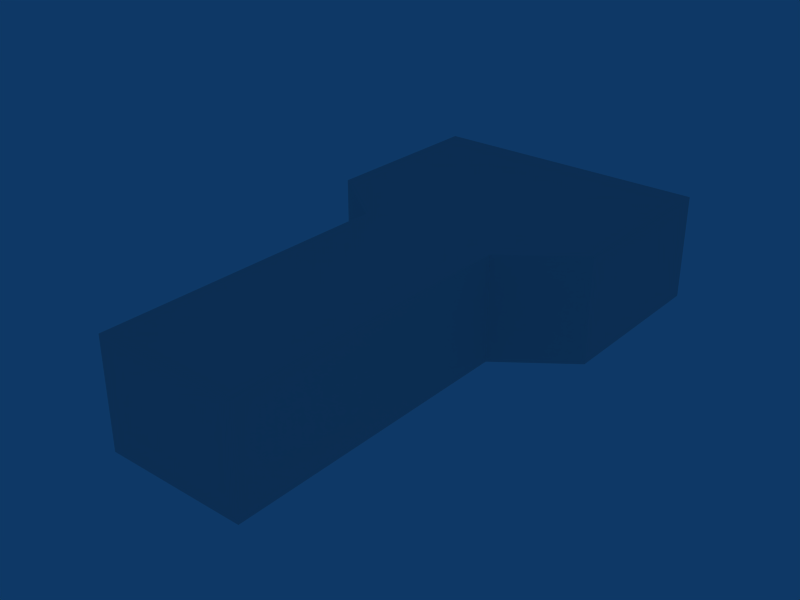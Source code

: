 # Source: tut_move0.blend  (saved by Blender 2.66.1; exported with 4.5.12 LTS)
import bpy
from mathutils import Matrix  # noqa: F401  (used for matrix-valued properties, if any)

bpy.ops.wm.read_factory_settings(use_empty=True)
scene = bpy.context.scene
scene.name = 'tut_move0'

# ---- collections
col_collection_1 = bpy.data.collections.new('Collection 1'); scene.collection.children.link(col_collection_1)

# ---- materials (node trees are filled in below, after node groups)
mat_material = bpy.data.materials.new('Material')
mat_material.alpha_threshold = 0.0
mat_material.roughness = 0.5
mat_material.line_color = (0.0, 0.0, 0.0, 1.0)

# ---- material node trees

# ---- world
world_world = bpy.data.worlds.new('World'); scene.world = world_world
world_world.color = (0.05656, 0.2208, 0.4)
world_world.use_sun_shadow = False
world_world.sun_shadow_jitter_overblur = 0.0
world_world.cycles.sampling_method = 'MANUAL'
world_world.cycles.sample_map_resolution = 256

# ---- meshes
me_tut_move0 = bpy.data.meshes.new('tut_move0')
me_tut_move0.from_pydata([(-8.0, 16.0, -1.717e-06), (-8.0, 16.0, 6.0), (-8.0, 26.0, 2.098e-06), (-8.0, 26.0, 6.0), (-4.0, -4.0, 0.0), (-4.0, -4.0, 6.0), (-4.0, 13.0, 0.0), (-4.0, 16.0, 0.0), (-4.0, 13.0, 6.0), (-4.0, 16.0, 6.0), (-4.0, 26.0, 3.815e-06), (-4.0, 26.0, 6.0), (4.0, -4.0, 0.0), (4.0, -4.0, 6.0), (4.0, 13.0, 0.0), (4.0, 16.0, 0.0), (4.0, 13.0, 6.0), (4.0, 16.0, 6.0), (4.0, 26.0, 3.815e-06), (4.0, 26.0, 6.0), (8.0, 16.0, -1.526e-06), (8.0, 16.0, 6.0), (8.0, 26.0, 2.289e-06), (8.0, 26.0, 6.0), (-4.0, -4.0, 0.0), (-4.0, -4.0, 0.0), (4.0, -4.0, 0.0), (4.0, -4.0, 0.0), (-4.0, -4.0, 6.0), (-4.0, -4.0, 6.0), (4.0, -4.0, 6.0), (4.0, -4.0, 6.0), (-4.0, 26.0, 6.0), (4.0, 26.0, 6.0), (-4.0, 26.0, 3.815e-06), (4.0, 26.0, 3.815e-06), (-8.0, 16.0, 6.0), (-8.0, 16.0, 6.0), (-8.0, 26.0, 6.0), (-8.0, 26.0, 6.0), (-8.0, 26.0, 2.098e-06), (-8.0, 26.0, 2.098e-06), (-8.0, 16.0, -1.717e-06), (-8.0, 16.0, -1.717e-06), (8.0, 16.0, -1.526e-06), (8.0, 16.0, -1.526e-06), (8.0, 26.0, 2.289e-06), (8.0, 26.0, 2.289e-06), (8.0, 26.0, 6.0), (8.0, 26.0, 6.0), (8.0, 16.0, 6.0), (8.0, 16.0, 6.0), (4.0, 13.0, 0.0), (4.0, 13.0, 0.0), (-4.0, 13.0, 0.0), (-4.0, 13.0, 0.0), (4.0, 13.0, 6.0), (4.0, 13.0, 6.0), (-4.0, 13.0, 6.0), (-4.0, 13.0, 6.0)], [], [(12, 4, 5, 13), (17, 9, 32, 19), (7, 15, 35, 10), (34, 18, 33, 11), (32, 9, 1, 3), (34, 11, 38, 2), (40, 0, 7, 10), (36, 42, 41, 39), (35, 15, 20, 22), (33, 18, 46, 23), (17, 19, 48, 21), (44, 50, 49, 47), (14, 15, 7, 6), (6, 24, 26, 14), (17, 16, 8, 9), (16, 30, 28, 8), (52, 27, 31, 56), (25, 54, 58, 29), (55, 43, 37, 59), (51, 45, 53, 57), (15, 14, 20), (17, 21, 16), (7, 0, 6), (9, 8, 1)])
_uv = me_tut_move0.uv_layers.new(name='UVTex')
_uv.uv.foreach_set('vector', [0.5, 0.5, -3.5, 0.5, -3.5, 3.5, 0.5, 3.5, 0.5, 0.5, -3.5, 0.5, -3.5, 5.5, 0.5, 5.5, 0.5, 0.5, 4.5, 0.5, 4.5, 5.5, 0.5, 5.5, 0.5, 0.5, 4.5, 0.5, 4.5, 3.5, 0.5, 3.5, 0.5, 0.5, 0.5, -4.5, -1.5, -4.5, -1.5, 0.5, 0.5, 0.5, 0.5, 3.5, -1.5, 3.5, -1.5, 0.5, 0.5, 0.5, 0.5, -4.5, 2.5, -4.5, 2.5, 0.5, 0.5, 0.5, 0.5, -2.5, 5.5, -2.5, 5.5, 0.5, 0.5, 0.5, 0.5, -4.5, 2.5, -4.5, 2.5, 0.5, 0.5, 0.5, 0.5, -2.5, 2.5, -2.5, 2.5, 0.5, 0.5, 0.5, 0.5, 5.5, 2.5, 5.5, 2.5, 0.5, 0.5, 0.5, 0.5, 3.5, 5.5, 3.5, 5.5, 0.5, 0.5, 0.0, 0.5, 1.5, -3.5, 1.5, -3.5, 1.907e-06, 0.5, 1.907e-06, 0.5, -8.5, 4.5, -8.5, 4.5, 0.0, 0.5, 0.5, 0.5, -1.0, -3.5, -1.0, -3.5, 0.5, 0.5, 1.0, 0.5, -7.5, -3.5, -7.5, -3.5, 1.0, 0.0, 0.5, -8.5, 0.5, -8.5, 3.5, -1.907e-06, 3.5, 0.5, 0.5, 9.0, 0.5, 9.0, 3.5, 0.5, 3.5, 0.5, 0.5, -1.5, 0.5, -1.5, 3.5, 0.5, 3.5, 0.5, 0.5, 0.5, -2.5, -1.5, -2.5, -1.5, 0.5, 0.5, 0.5, 0.5, -1.0, 2.5, 0.5, 0.5, 0.5, 2.5, 0.5, 0.5, -1.0, 0.5, 0.5, -1.5, 0.5, 0.5, -1.0, 0.5, 0.5, 0.5, -1.0, -1.5, 0.5])
me_tut_move0.materials.append(mat_material)
me_tut_move0.use_remesh_preserve_volume = False
me_tut_move0.use_remesh_preserve_attributes = False
me_tut_move0.use_mirror_vertex_groups = False
me_tut_move0.update()

# ---- objects
ob_tut_move0 = bpy.data.objects.new('tut_move0', me_tut_move0)

# ---- transforms, parenting, visibility, modifiers, constraints
ob_tut_move0.location = (0.0, 0.0, 0.0)
ob_tut_move0.lock_rotations_4d = False
ob_tut_move0.empty_display_type = 'ARROWS'
ob_tut_move0.lineart.crease_threshold = 0.0

# ---- collection membership
col_collection_1.objects.link(ob_tut_move0)

# ---- scene / render settings (as saved in the file)
scene.frame_start = 1; scene.frame_end = 250; scene.frame_set(1)
scene.render.engine = 'BLENDER_EEVEE_NEXT'
scene.render.image_settings.file_format = 'JPEG'
scene.render.image_settings.color_mode = 'RGB'
scene.render.image_settings.compression = 90
scene.render.resolution_x = 800
scene.render.resolution_y = 600
scene.render.pixel_aspect_x = 100.0
scene.render.pixel_aspect_y = 100.0
scene.render.fps = 25
scene.render.dither_intensity = 0.0
scene.render.use_compositing = False
scene.render.use_sequencer = False
scene.render.bake_margin = 2
scene.render.bake_bias = 0.0
scene.render.use_stamp_time = False
scene.render.use_stamp_date = False
scene.render.use_stamp_frame = False
scene.render.use_stamp_camera = False
scene.render.use_stamp_scene = False
scene.render.use_stamp_filename = False
scene.render.use_stamp_render_time = False
scene.render.stamp_font_size = 0
scene.cycles.use_denoising = False
scene.cycles.samples = 10
scene.cycles.sampling_pattern = 'TABULATED_SOBOL'
scene.cycles.light_sampling_threshold = 0.0
scene.cycles.use_adaptive_sampling = False
scene.cycles.use_light_tree = False
scene.cycles.blur_glossy = 0.0
scene.cycles.volume_bounces = 1
scene.cycles.pixel_filter_type = 'GAUSSIAN'
scene.cycles.sample_clamp_indirect = 0.0
scene.view_settings.view_transform = 'Raw'
bpy.context.view_layer.update()

# ---- added for rendering (the .blend has no active camera): camera
cam_auto = bpy.data.cameras.new('AutoCamera')
cam_auto.lens = 50.0
cam_auto.sensor_width = 36.0
cam_auto.clip_end = 1000.0
ob_auto_camera = bpy.data.objects.new('AutoCamera', cam_auto)
scene.collection.objects.link(ob_auto_camera)
ob_auto_camera.location = (31.9437, -27.3325, 28.555)
ob_auto_camera.rotation_euler = (1.09748, -7.21219e-08, 0.694738)
scene.camera = ob_auto_camera
bpy.context.view_layer.update()
